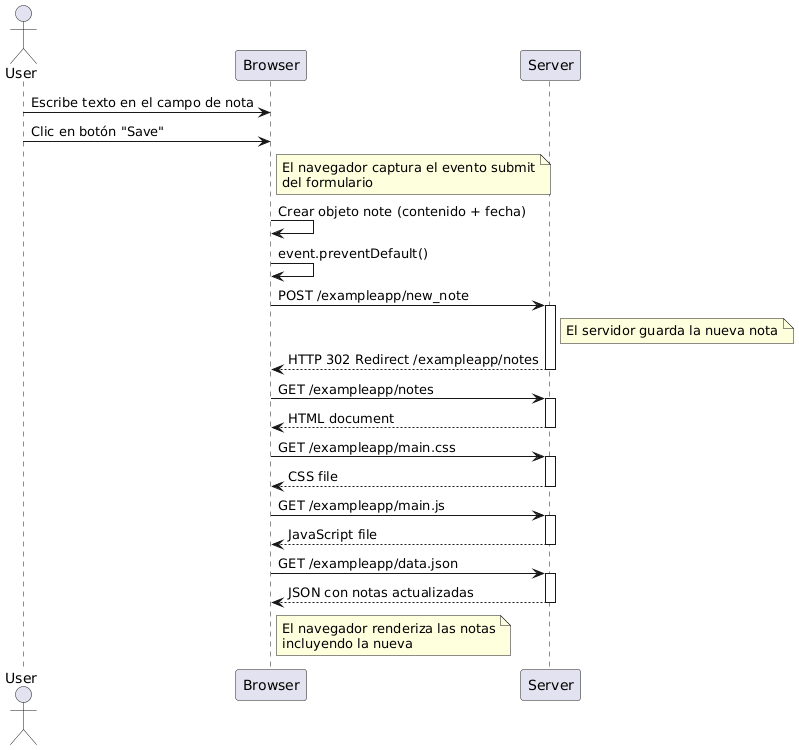

The diagram above was rendered by PlantUML. Its source (embedded in the PNG):
@startuml
actor User
participant Browser
participant Server

User -> Browser: Escribe texto en el campo de nota
User -> Browser: Clic en botón "Save"

note right of Browser
El navegador captura el evento submit
del formulario
end note

Browser -> Browser: Crear objeto note (contenido + fecha)
Browser -> Browser: event.preventDefault()

Browser -> Server: POST /exampleapp/new_note
activate Server
note right of Server
El servidor guarda la nueva nota
end note
Server --> Browser: HTTP 302 Redirect /exampleapp/notes
deactivate Server

Browser -> Server: GET /exampleapp/notes
activate Server
Server --> Browser: HTML document
deactivate Server

Browser -> Server: GET /exampleapp/main.css
activate Server
Server --> Browser: CSS file
deactivate Server

Browser -> Server: GET /exampleapp/main.js
activate Server
Server --> Browser: JavaScript file
deactivate Server

Browser -> Server: GET /exampleapp/data.json
activate Server
Server --> Browser: JSON con notas actualizadas
deactivate Server

note right of Browser
El navegador renderiza las notas
incluyendo la nueva
end note
@enduml